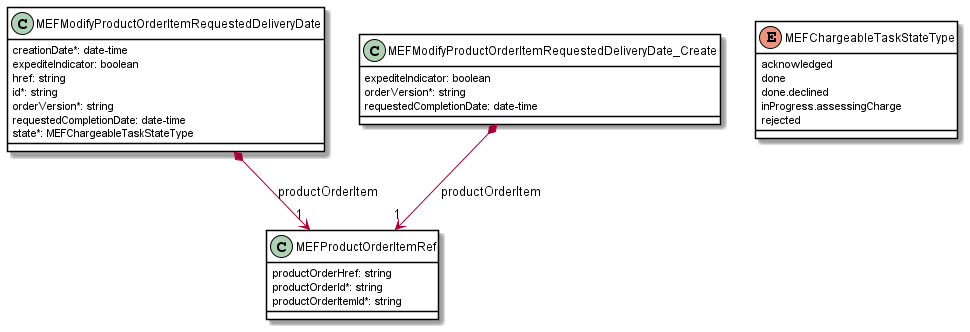

The diagram above was rendered by PlantUML. Its source (embedded in the PNG):
@startuml
skinparam {
    ClassBackgroundColor White
    ClassBorderColor Black
}

class MEFModifyProductOrderItemRequestedDeliveryDate {

    creationDate*: date-time
    expediteIndicator: boolean
    href: string
    id*: string
    orderVersion*: string
    requestedCompletionDate: date-time
    state*: MEFChargeableTaskStateType
}

MEFModifyProductOrderItemRequestedDeliveryDate *-->"1" MEFProductOrderItemRef : productOrderItem



class MEFProductOrderItemRef {

    productOrderHref: string
    productOrderId*: string
    productOrderItemId*: string
}





class MEFModifyProductOrderItemRequestedDeliveryDate_Create {

    expediteIndicator: boolean
    orderVersion*: string
    requestedCompletionDate: date-time
}

MEFModifyProductOrderItemRequestedDeliveryDate_Create *-->"1" MEFProductOrderItemRef : productOrderItem

enum MEFChargeableTaskStateType {

    acknowledged
    done
    done.declined
    inProgress.assessingCharge
    rejected
}

@enduml